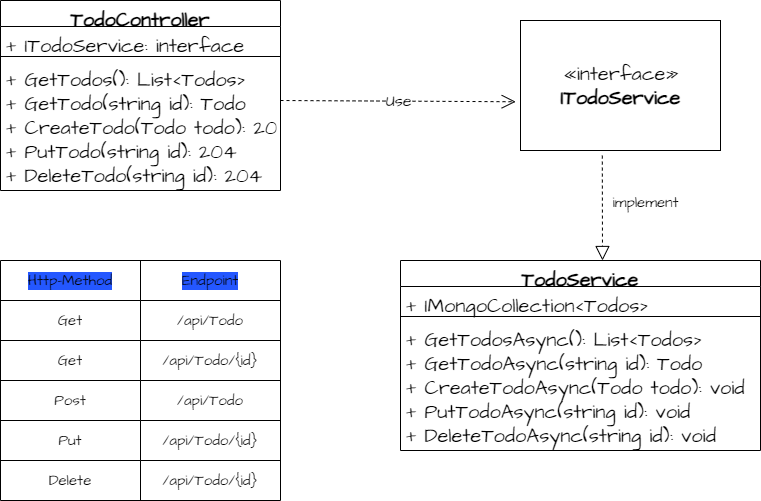

The diagram above was exported from draw.io. Its source (the exported page's mxGraphModel, read from the mxfile embedded in the PNG):
<mxGraphModel dx="1114" dy="729" grid="1" gridSize="10" guides="1" tooltips="1" connect="1" arrows="1" fold="1" page="1" pageScale="1" pageWidth="850" pageHeight="1100" math="0" shadow="0">
  <root>
    <mxCell id="0" />
    <mxCell id="1" parent="0" />
    <mxCell id="2" value="TodoController" style="swimlane;fontStyle=1;align=center;verticalAlign=top;childLayout=stackLayout;horizontal=1;startSize=26;horizontalStack=0;resizeParent=1;resizeParentMax=0;resizeLast=0;collapsible=1;marginBottom=0;hachureGap=4;fontFamily=Architects Daughter;fontSource=https%3A%2F%2Ffonts.googleapis.com%2Fcss%3Ffamily%3DArchitects%2BDaughter;fontSize=20;" vertex="1" parent="1">
      <mxGeometry x="40" y="100" width="280" height="190" as="geometry" />
    </mxCell>
    <mxCell id="3" value="+ ITodoService: interface" style="text;strokeColor=none;fillColor=none;align=left;verticalAlign=top;spacingLeft=4;spacingRight=4;overflow=hidden;rotatable=0;points=[[0,0.5],[1,0.5]];portConstraint=eastwest;hachureGap=4;fontFamily=Architects Daughter;fontSource=https%3A%2F%2Ffonts.googleapis.com%2Fcss%3Ffamily%3DArchitects%2BDaughter;fontSize=20;" vertex="1" parent="2">
      <mxGeometry y="26" width="280" height="26" as="geometry" />
    </mxCell>
    <mxCell id="4" value="" style="line;strokeWidth=1;fillColor=none;align=left;verticalAlign=middle;spacingTop=-1;spacingLeft=3;spacingRight=3;rotatable=0;labelPosition=right;points=[];portConstraint=eastwest;strokeColor=inherit;hachureGap=4;fontFamily=Architects Daughter;fontSource=https%3A%2F%2Ffonts.googleapis.com%2Fcss%3Ffamily%3DArchitects%2BDaughter;fontSize=20;" vertex="1" parent="2">
      <mxGeometry y="52" width="280" height="8" as="geometry" />
    </mxCell>
    <mxCell id="5" value="+ GetTodos(): List&lt;Todos&gt;&#10;+ GetTodo(string id): Todo&#10;+ CreateTodo(Todo todo): 204&#10;+ PutTodo(string id): 204&#10;+ DeleteTodo(string id): 204" style="text;strokeColor=none;fillColor=none;align=left;verticalAlign=top;spacingLeft=4;spacingRight=4;overflow=hidden;rotatable=0;points=[[0,0.5],[1,0.5]];portConstraint=eastwest;hachureGap=4;fontFamily=Architects Daughter;fontSource=https%3A%2F%2Ffonts.googleapis.com%2Fcss%3Ffamily%3DArchitects%2BDaughter;fontSize=20;" vertex="1" parent="2">
      <mxGeometry y="60" width="280" height="130" as="geometry" />
    </mxCell>
    <mxCell id="6" value="TodoService" style="swimlane;fontStyle=1;align=center;verticalAlign=top;childLayout=stackLayout;horizontal=1;startSize=26;horizontalStack=0;resizeParent=1;resizeParentMax=0;resizeLast=0;collapsible=1;marginBottom=0;hachureGap=4;fontFamily=Architects Daughter;fontSource=https%3A%2F%2Ffonts.googleapis.com%2Fcss%3Ffamily%3DArchitects%2BDaughter;fontSize=20;" vertex="1" parent="1">
      <mxGeometry x="440" y="360" width="360" height="190" as="geometry" />
    </mxCell>
    <mxCell id="7" value="+ IMongoCollection&lt;Todos&gt;" style="text;strokeColor=none;fillColor=none;align=left;verticalAlign=top;spacingLeft=4;spacingRight=4;overflow=hidden;rotatable=0;points=[[0,0.5],[1,0.5]];portConstraint=eastwest;hachureGap=4;fontFamily=Architects Daughter;fontSource=https%3A%2F%2Ffonts.googleapis.com%2Fcss%3Ffamily%3DArchitects%2BDaughter;fontSize=20;" vertex="1" parent="6">
      <mxGeometry y="26" width="360" height="26" as="geometry" />
    </mxCell>
    <mxCell id="8" value="" style="line;strokeWidth=1;fillColor=none;align=left;verticalAlign=middle;spacingTop=-1;spacingLeft=3;spacingRight=3;rotatable=0;labelPosition=right;points=[];portConstraint=eastwest;strokeColor=inherit;hachureGap=4;fontFamily=Architects Daughter;fontSource=https%3A%2F%2Ffonts.googleapis.com%2Fcss%3Ffamily%3DArchitects%2BDaughter;fontSize=20;" vertex="1" parent="6">
      <mxGeometry y="52" width="360" height="8" as="geometry" />
    </mxCell>
    <mxCell id="9" value="+ GetTodosAsync(): List&lt;Todos&gt;&#10;+ GetTodoAsync(string id): Todo&#10;+ CreateTodoAsync(Todo todo): void&#10;+ PutTodoAsync(string id): void&#10;+ DeleteTodoAsync(string id): void" style="text;strokeColor=none;fillColor=none;align=left;verticalAlign=top;spacingLeft=4;spacingRight=4;overflow=hidden;rotatable=0;points=[[0,0.5],[1,0.5]];portConstraint=eastwest;hachureGap=4;fontFamily=Architects Daughter;fontSource=https%3A%2F%2Ffonts.googleapis.com%2Fcss%3Ffamily%3DArchitects%2BDaughter;fontSize=20;" vertex="1" parent="6">
      <mxGeometry y="60" width="360" height="130" as="geometry" />
    </mxCell>
    <mxCell id="10" value="«interface»&lt;br&gt;&lt;b&gt;ITodoService&lt;/b&gt;" style="html=1;hachureGap=4;fontFamily=Architects Daughter;fontSource=https%3A%2F%2Ffonts.googleapis.com%2Fcss%3Ffamily%3DArchitects%2BDaughter;fontSize=20;" vertex="1" parent="1">
      <mxGeometry x="560" y="120" width="200" height="130" as="geometry" />
    </mxCell>
    <mxCell id="11" value="Use" style="endArrow=open;endSize=12;dashed=1;html=1;hachureGap=4;fontFamily=Architects Daughter;fontSource=https%3A%2F%2Ffonts.googleapis.com%2Fcss%3Ffamily%3DArchitects%2BDaughter;fontSize=16;entryX=-0.024;entryY=0.625;entryDx=0;entryDy=0;entryPerimeter=0;" edge="1" parent="1" target="10">
      <mxGeometry width="160" relative="1" as="geometry">
        <mxPoint x="320" y="200" as="sourcePoint" />
        <mxPoint x="480" y="200" as="targetPoint" />
      </mxGeometry>
    </mxCell>
    <mxCell id="12" value="" style="endArrow=block;dashed=1;endFill=0;endSize=12;html=1;hachureGap=4;fontFamily=Architects Daughter;fontSource=https%3A%2F%2Ffonts.googleapis.com%2Fcss%3Ffamily%3DArchitects%2BDaughter;fontSize=16;exitX=0.409;exitY=1.039;exitDx=0;exitDy=0;exitPerimeter=0;" edge="1" parent="1" source="10">
      <mxGeometry width="160" relative="1" as="geometry">
        <mxPoint x="580" y="310" as="sourcePoint" />
        <mxPoint x="642" y="360" as="targetPoint" />
      </mxGeometry>
    </mxCell>
    <mxCell id="13" value="&lt;font style=&quot;font-size: 15px;&quot;&gt;implement&lt;/font&gt;" style="text;html=1;align=center;verticalAlign=middle;resizable=0;points=[];autosize=1;strokeColor=none;fillColor=none;fontSize=20;fontFamily=Architects Daughter;hachureGap=4;fontSource=https%3A%2F%2Ffonts.googleapis.com%2Fcss%3Ffamily%3DArchitects%2BDaughter;" vertex="1" parent="1">
      <mxGeometry x="640" y="280" width="90" height="40" as="geometry" />
    </mxCell>
    <mxCell id="30" value="" style="shape=table;startSize=0;container=1;collapsible=0;childLayout=tableLayout;hachureGap=4;fontFamily=Architects Daughter;fontSource=https%3A%2F%2Ffonts.googleapis.com%2Fcss%3Ffamily%3DArchitects%2BDaughter;fontSize=15;" vertex="1" parent="1">
      <mxGeometry x="40" y="360" width="280" height="240" as="geometry" />
    </mxCell>
    <mxCell id="31" value="" style="shape=tableRow;horizontal=0;startSize=0;swimlaneHead=0;swimlaneBody=0;top=0;left=0;bottom=0;right=0;collapsible=0;dropTarget=0;fillColor=none;points=[[0,0.5],[1,0.5]];portConstraint=eastwest;hachureGap=4;fontFamily=Architects Daughter;fontSource=https%3A%2F%2Ffonts.googleapis.com%2Fcss%3Ffamily%3DArchitects%2BDaughter;fontSize=15;" vertex="1" parent="30">
      <mxGeometry width="280" height="40" as="geometry" />
    </mxCell>
    <mxCell id="32" value="&lt;span style=&quot;background-color: rgb(36, 87, 255);&quot;&gt;Http-Method&lt;/span&gt;" style="shape=partialRectangle;html=1;whiteSpace=wrap;connectable=0;overflow=hidden;fillColor=none;top=0;left=0;bottom=0;right=0;pointerEvents=1;hachureGap=4;fontFamily=Architects Daughter;fontSource=https%3A%2F%2Ffonts.googleapis.com%2Fcss%3Ffamily%3DArchitects%2BDaughter;fontSize=15;" vertex="1" parent="31">
      <mxGeometry width="140" height="40" as="geometry">
        <mxRectangle width="140" height="40" as="alternateBounds" />
      </mxGeometry>
    </mxCell>
    <mxCell id="33" value="&lt;span style=&quot;background-color: rgb(36, 87, 255);&quot;&gt;Endpoint&lt;/span&gt;" style="shape=partialRectangle;html=1;whiteSpace=wrap;connectable=0;overflow=hidden;fillColor=none;top=0;left=0;bottom=0;right=0;pointerEvents=1;hachureGap=4;fontFamily=Architects Daughter;fontSource=https%3A%2F%2Ffonts.googleapis.com%2Fcss%3Ffamily%3DArchitects%2BDaughter;fontSize=15;" vertex="1" parent="31">
      <mxGeometry x="140" width="140" height="40" as="geometry">
        <mxRectangle width="140" height="40" as="alternateBounds" />
      </mxGeometry>
    </mxCell>
    <mxCell id="34" value="" style="shape=tableRow;horizontal=0;startSize=0;swimlaneHead=0;swimlaneBody=0;top=0;left=0;bottom=0;right=0;collapsible=0;dropTarget=0;fillColor=none;points=[[0,0.5],[1,0.5]];portConstraint=eastwest;hachureGap=4;fontFamily=Architects Daughter;fontSource=https%3A%2F%2Ffonts.googleapis.com%2Fcss%3Ffamily%3DArchitects%2BDaughter;fontSize=15;" vertex="1" parent="30">
      <mxGeometry y="40" width="280" height="40" as="geometry" />
    </mxCell>
    <mxCell id="35" value="Get" style="shape=partialRectangle;html=1;whiteSpace=wrap;connectable=0;overflow=hidden;fillColor=none;top=0;left=0;bottom=0;right=0;pointerEvents=1;hachureGap=4;fontFamily=Architects Daughter;fontSource=https%3A%2F%2Ffonts.googleapis.com%2Fcss%3Ffamily%3DArchitects%2BDaughter;fontSize=15;" vertex="1" parent="34">
      <mxGeometry width="140" height="40" as="geometry">
        <mxRectangle width="140" height="40" as="alternateBounds" />
      </mxGeometry>
    </mxCell>
    <mxCell id="36" value="/api/Todo" style="shape=partialRectangle;html=1;whiteSpace=wrap;connectable=0;overflow=hidden;fillColor=none;top=0;left=0;bottom=0;right=0;pointerEvents=1;hachureGap=4;fontFamily=Architects Daughter;fontSource=https%3A%2F%2Ffonts.googleapis.com%2Fcss%3Ffamily%3DArchitects%2BDaughter;fontSize=15;" vertex="1" parent="34">
      <mxGeometry x="140" width="140" height="40" as="geometry">
        <mxRectangle width="140" height="40" as="alternateBounds" />
      </mxGeometry>
    </mxCell>
    <mxCell id="37" value="" style="shape=tableRow;horizontal=0;startSize=0;swimlaneHead=0;swimlaneBody=0;top=0;left=0;bottom=0;right=0;collapsible=0;dropTarget=0;fillColor=none;points=[[0,0.5],[1,0.5]];portConstraint=eastwest;hachureGap=4;fontFamily=Architects Daughter;fontSource=https%3A%2F%2Ffonts.googleapis.com%2Fcss%3Ffamily%3DArchitects%2BDaughter;fontSize=15;" vertex="1" parent="30">
      <mxGeometry y="80" width="280" height="40" as="geometry" />
    </mxCell>
    <mxCell id="38" value="Get" style="shape=partialRectangle;html=1;whiteSpace=wrap;connectable=0;overflow=hidden;fillColor=none;top=0;left=0;bottom=0;right=0;pointerEvents=1;hachureGap=4;fontFamily=Architects Daughter;fontSource=https%3A%2F%2Ffonts.googleapis.com%2Fcss%3Ffamily%3DArchitects%2BDaughter;fontSize=15;" vertex="1" parent="37">
      <mxGeometry width="140" height="40" as="geometry">
        <mxRectangle width="140" height="40" as="alternateBounds" />
      </mxGeometry>
    </mxCell>
    <mxCell id="39" value="/api/Todo/{id}" style="shape=partialRectangle;html=1;whiteSpace=wrap;connectable=0;overflow=hidden;fillColor=none;top=0;left=0;bottom=0;right=0;pointerEvents=1;hachureGap=4;fontFamily=Architects Daughter;fontSource=https%3A%2F%2Ffonts.googleapis.com%2Fcss%3Ffamily%3DArchitects%2BDaughter;fontSize=15;" vertex="1" parent="37">
      <mxGeometry x="140" width="140" height="40" as="geometry">
        <mxRectangle width="140" height="40" as="alternateBounds" />
      </mxGeometry>
    </mxCell>
    <mxCell id="40" value="" style="shape=tableRow;horizontal=0;startSize=0;swimlaneHead=0;swimlaneBody=0;top=0;left=0;bottom=0;right=0;collapsible=0;dropTarget=0;fillColor=none;points=[[0,0.5],[1,0.5]];portConstraint=eastwest;hachureGap=4;fontFamily=Architects Daughter;fontSource=https%3A%2F%2Ffonts.googleapis.com%2Fcss%3Ffamily%3DArchitects%2BDaughter;fontSize=15;" vertex="1" parent="30">
      <mxGeometry y="120" width="280" height="40" as="geometry" />
    </mxCell>
    <mxCell id="41" value="Post" style="shape=partialRectangle;html=1;whiteSpace=wrap;connectable=0;overflow=hidden;fillColor=none;top=0;left=0;bottom=0;right=0;pointerEvents=1;hachureGap=4;fontFamily=Architects Daughter;fontSource=https%3A%2F%2Ffonts.googleapis.com%2Fcss%3Ffamily%3DArchitects%2BDaughter;fontSize=15;" vertex="1" parent="40">
      <mxGeometry width="140" height="40" as="geometry">
        <mxRectangle width="140" height="40" as="alternateBounds" />
      </mxGeometry>
    </mxCell>
    <mxCell id="42" value="/api/Todo" style="shape=partialRectangle;html=1;whiteSpace=wrap;connectable=0;overflow=hidden;fillColor=none;top=0;left=0;bottom=0;right=0;pointerEvents=1;hachureGap=4;fontFamily=Architects Daughter;fontSource=https%3A%2F%2Ffonts.googleapis.com%2Fcss%3Ffamily%3DArchitects%2BDaughter;fontSize=15;" vertex="1" parent="40">
      <mxGeometry x="140" width="140" height="40" as="geometry">
        <mxRectangle width="140" height="40" as="alternateBounds" />
      </mxGeometry>
    </mxCell>
    <mxCell id="43" value="" style="shape=tableRow;horizontal=0;startSize=0;swimlaneHead=0;swimlaneBody=0;top=0;left=0;bottom=0;right=0;collapsible=0;dropTarget=0;fillColor=none;points=[[0,0.5],[1,0.5]];portConstraint=eastwest;hachureGap=4;fontFamily=Architects Daughter;fontSource=https%3A%2F%2Ffonts.googleapis.com%2Fcss%3Ffamily%3DArchitects%2BDaughter;fontSize=15;" vertex="1" parent="30">
      <mxGeometry y="160" width="280" height="40" as="geometry" />
    </mxCell>
    <mxCell id="44" value="Put" style="shape=partialRectangle;html=1;whiteSpace=wrap;connectable=0;overflow=hidden;fillColor=none;top=0;left=0;bottom=0;right=0;pointerEvents=1;hachureGap=4;fontFamily=Architects Daughter;fontSource=https%3A%2F%2Ffonts.googleapis.com%2Fcss%3Ffamily%3DArchitects%2BDaughter;fontSize=15;" vertex="1" parent="43">
      <mxGeometry width="140" height="40" as="geometry">
        <mxRectangle width="140" height="40" as="alternateBounds" />
      </mxGeometry>
    </mxCell>
    <mxCell id="45" value="/api/Todo/{id}" style="shape=partialRectangle;html=1;whiteSpace=wrap;connectable=0;overflow=hidden;fillColor=none;top=0;left=0;bottom=0;right=0;pointerEvents=1;hachureGap=4;fontFamily=Architects Daughter;fontSource=https%3A%2F%2Ffonts.googleapis.com%2Fcss%3Ffamily%3DArchitects%2BDaughter;fontSize=15;" vertex="1" parent="43">
      <mxGeometry x="140" width="140" height="40" as="geometry">
        <mxRectangle width="140" height="40" as="alternateBounds" />
      </mxGeometry>
    </mxCell>
    <mxCell id="46" value="" style="shape=tableRow;horizontal=0;startSize=0;swimlaneHead=0;swimlaneBody=0;top=0;left=0;bottom=0;right=0;collapsible=0;dropTarget=0;fillColor=none;points=[[0,0.5],[1,0.5]];portConstraint=eastwest;hachureGap=4;fontFamily=Architects Daughter;fontSource=https%3A%2F%2Ffonts.googleapis.com%2Fcss%3Ffamily%3DArchitects%2BDaughter;fontSize=15;" vertex="1" parent="30">
      <mxGeometry y="200" width="280" height="40" as="geometry" />
    </mxCell>
    <mxCell id="47" value="Delete" style="shape=partialRectangle;html=1;whiteSpace=wrap;connectable=0;overflow=hidden;fillColor=none;top=0;left=0;bottom=0;right=0;pointerEvents=1;hachureGap=4;fontFamily=Architects Daughter;fontSource=https%3A%2F%2Ffonts.googleapis.com%2Fcss%3Ffamily%3DArchitects%2BDaughter;fontSize=15;" vertex="1" parent="46">
      <mxGeometry width="140" height="40" as="geometry">
        <mxRectangle width="140" height="40" as="alternateBounds" />
      </mxGeometry>
    </mxCell>
    <mxCell id="48" value="/api/Todo/{id}" style="shape=partialRectangle;html=1;whiteSpace=wrap;connectable=0;overflow=hidden;fillColor=none;top=0;left=0;bottom=0;right=0;pointerEvents=1;hachureGap=4;fontFamily=Architects Daughter;fontSource=https%3A%2F%2Ffonts.googleapis.com%2Fcss%3Ffamily%3DArchitects%2BDaughter;fontSize=15;" vertex="1" parent="46">
      <mxGeometry x="140" width="140" height="40" as="geometry">
        <mxRectangle width="140" height="40" as="alternateBounds" />
      </mxGeometry>
    </mxCell>
  </root>
</mxGraphModel>